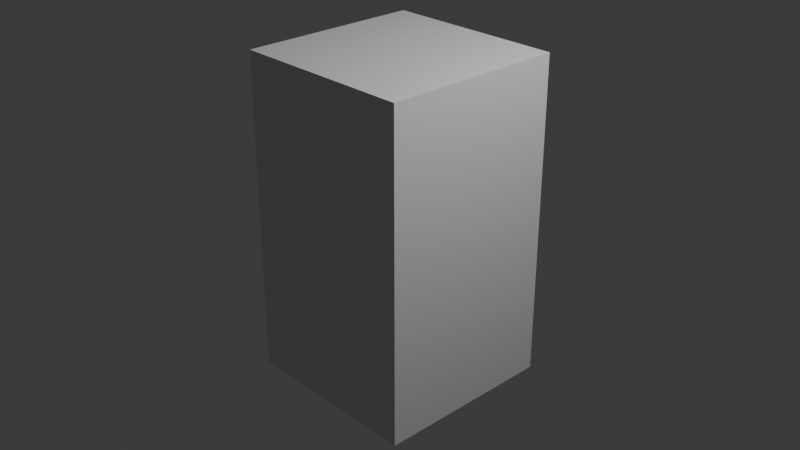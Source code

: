 # Source: ice.blend  (saved by Blender 4.2.66; exported with 4.5.12 LTS)
import bpy
from mathutils import Matrix  # noqa: F401  (used for matrix-valued properties, if any)

bpy.ops.wm.read_factory_settings(use_empty=True)
scene = bpy.context.scene
scene.name = 'Scene'

# ---- collections
col_collection = bpy.data.collections.new('Collection'); scene.collection.children.link(col_collection)

# ---- materials (node trees are filled in below, after node groups)
mat_material = bpy.data.materials.new('Material')
mat_material.alpha_threshold = 0.0
mat_material.use_transparent_shadow = False
mat_material.roughness = 0.5
mat_material.line_color = (0.0, 0.0, 0.0, 1.0)

# ---- material node trees
mat_material.use_nodes = True; mat_material.node_tree.nodes.clear()
_N = mat_material.node_tree.nodes; _L = mat_material.node_tree.links
n0 = _N.new('ShaderNodeOutputMaterial'); n0.name = 'Material Output'; n0.location = (300, 300)
n1 = _N.new('ShaderNodeBsdfPrincipled'); n1.name = 'Principled BSDF'; n1.location = (10, 300)
n1.inputs[3].default_value = 1.45
_L.new(n1.outputs[0], n0.inputs[0])
n0.is_active_output = True

# ---- world
world_world = bpy.data.worlds.new('World'); scene.world = world_world
world_world.use_nodes = True; world_world.node_tree.nodes.clear()
_N = world_world.node_tree.nodes; _L = world_world.node_tree.links
n0 = _N.new('ShaderNodeOutputWorld'); n0.name = 'World Output'; n0.location = (300, 300)
n1 = _N.new('ShaderNodeBackground'); n1.name = 'Background'; n1.location = (10, 300)
n1.inputs[0].default_value = (0.05088, 0.05088, 0.05088, 1.0)
_L.new(n1.outputs[0], n0.inputs[0])
n0.is_active_output = True
world_world.color = (0.05088, 0.05088, 0.05088)
world_world.sun_shadow_jitter_overblur = 0.0

# ---- cameras
cam_camera = bpy.data.cameras.new('Camera')
cam_camera.clip_end = 100.0
cam_camera.ortho_scale = 7.314

# ---- lights
light_light = bpy.data.lights.new('Light', 'POINT')
light_light.energy = 1000.0
light_light.shadow_soft_size = 0.1

# ---- meshes
me_cube = bpy.data.meshes.new('Cube')
me_cube.from_pydata([(0.2965, -0.3092, 1.76), (0.2965, 0.3107, 1.76), (1.0, -1.001, -1.76), (1.0, 0.9992, -1.761), (-0.2965, -0.3092, 1.76), (-0.2965, 0.3107, 1.76), (-1.0, -1.001, -1.76), (-1.0, 0.9992, -1.761), (1.0, 1.001, 1.76), (-1.0, 1.001, 1.76), (1.0, -0.9992, 1.761), (-1.0, -0.9992, 1.761), (0.7245, 0.7252, 1.76), (-0.7245, 0.7252, 1.76), (0.7245, -0.7237, 1.761), (-0.7245, -0.7237, 1.761), (1.0, 0.0007576, 1.76), (-1.0, -0.0007576, -1.76), (1.0, -0.0007577, -1.76), (-1.0, 0.0007576, 1.76), (0.7245, 0.0007576, 1.76), (-0.7245, 0.0007576, 1.76), (0.4032, 0.0007576, 1.76), (-0.4032, 0.0007576, 1.76), (0.0, 1.001, 1.76), (0.0, -1.001, -1.76), (0.0, 0.9992, -1.761), (0.0, -0.9992, 1.761), (0.0, 0.7252, 1.76), (0.0, -0.7237, 1.761), (0.0, 0.404, 1.76), (0.0, -0.4025, 1.76), (0.0, 0.0007576, 1.76), (0.0, -0.0007577, -1.76)], [], [(27, 11, 6, 25), (33, 25, 6, 17), (17, 6, 11, 19), (24, 8, 3, 26), (16, 10, 2, 18), (32, 31, 0, 22), (28, 12, 8, 24), (20, 14, 10, 16), (21, 13, 9, 19), (29, 15, 11, 27), (30, 1, 12, 28), (22, 0, 14, 20), (23, 5, 13, 21), (31, 4, 15, 29), (4, 23, 21, 15), (1, 22, 20, 12), (15, 21, 19, 11), (12, 20, 16, 8), (30, 32, 22, 1), (8, 16, 18, 3), (7, 17, 19, 9), (26, 33, 17, 7), (3, 18, 33, 26), (5, 23, 32, 30), (0, 31, 29, 14), (5, 30, 28, 13), (14, 29, 27, 10), (13, 28, 24, 9), (23, 4, 31, 32), (9, 24, 26, 7), (18, 2, 25, 33), (10, 27, 25, 2)])
_uv = me_cube.uv_layers.new(name='UVMap')
_uv.uv.foreach_set('vector', [0.75, 0.5, 0.875, 0.5, 0.875, 0.75, 0.75, 0.75, 0.5, 0.875, 0.625, 0.875, 0.625, 1.0, 0.5, 1.0, 0.5, 0.0, 0.625, 0.0, 0.625, 0.25, 0.5, 0.25, 0.25, 0.5, 0.375, 0.5, 0.375, 0.75, 0.25, 0.75, 0.5, 0.5, 0.625, 0.5, 0.625, 0.75, 0.5, 0.75, 0.5, 0.375, 0.5581, 0.375, 0.5581, 0.4331, 0.5, 0.4331, 0.4048, 0.375, 0.4048, 0.4702, 0.375, 0.5, 0.375, 0.375, 0.5, 0.4702, 0.5952, 0.4702, 0.625, 0.5, 0.5, 0.5, 0.5, 0.2798, 0.4048, 0.2798, 0.375, 0.25, 0.5, 0.25, 0.5952, 0.375, 0.5952, 0.2798, 0.625, 0.25, 0.625, 0.375, 0.4419, 0.375, 0.4419, 0.4331, 0.4048, 0.4702, 0.4048, 0.375, 0.5, 0.4331, 0.5581, 0.4331, 0.5952, 0.4702, 0.5, 0.4702, 0.5, 0.3169, 0.4419, 0.3169, 0.4048, 0.2798, 0.5, 0.2798, 0.5581, 0.375, 0.5581, 0.3169, 0.5952, 0.2798, 0.5952, 0.375, 0.5581, 0.3169, 0.5, 0.3169, 0.5, 0.2798, 0.5952, 0.2798, 0.4419, 0.4331, 0.5, 0.4331, 0.5, 0.4702, 0.4048, 0.4702, 0.5952, 0.2798, 0.5, 0.2798, 0.5, 0.25, 0.625, 0.25, 0.4048, 0.4702, 0.5, 0.4702, 0.5, 0.5, 0.375, 0.5, 0.4419, 0.375, 0.5, 0.375, 0.5, 0.4331, 0.4419, 0.4331, 0.375, 0.5, 0.5, 0.5, 0.5, 0.75, 0.375, 0.75, 0.375, 0.0, 0.5, 0.0, 0.5, 0.25, 0.375, 0.25, 0.375, 0.875, 0.5, 0.875, 0.5, 1.0, 0.375, 1.0, 0.375, 0.75, 0.5, 0.75, 0.5, 0.875, 0.375, 0.875, 0.4419, 0.3169, 0.5, 0.3169, 0.5, 0.375, 0.4419, 0.375, 0.5581, 0.4331, 0.5581, 0.375, 0.5952, 0.375, 0.5952, 0.4702, 0.4419, 0.3169, 0.4419, 0.375, 0.4048, 0.375, 0.4048, 0.2798, 0.5952, 0.4702, 0.5952, 0.375, 0.625, 0.375, 0.625, 0.5, 0.4048, 0.2798, 0.4048, 0.375, 0.375, 0.375, 0.375, 0.25, 0.5, 0.3169, 0.5581, 0.3169, 0.5581, 0.375, 0.5, 0.375, 0.125, 0.5, 0.25, 0.5, 0.25, 0.75, 0.125, 0.75, 0.5, 0.75, 0.625, 0.75, 0.625, 0.875, 0.5, 0.875, 0.625, 0.5, 0.75, 0.5, 0.75, 0.75, 0.625, 0.75])
me_cube.materials.append(mat_material)
me_cube.use_mirror_vertex_groups = False
me_cube.update()

# ---- objects
ob_cube = bpy.data.objects.new('Cube', me_cube)
ob_light = bpy.data.objects.new('Light', light_light)
ob_camera = bpy.data.objects.new('Camera', cam_camera)

# ---- transforms, parenting, visibility, modifiers, constraints
ob_cube.location = (0.0, 0.0, 0.0)
ob_cube.lock_rotations_4d = False
ob_cube.empty_display_type = 'ARROWS'
ob_cube.lineart.crease_threshold = 0.0
ob_light.location = (4.076, 1.005, 5.904)
ob_light.rotation_euler = (0.6503, 0.05522, 1.866)
ob_light.lock_rotations_4d = False
ob_light.empty_display_type = 'ARROWS'
ob_light.color = (0.0, 0.0, 0.0, 0.0)
ob_light.lineart.crease_threshold = 0.0
ob_camera.location = (7.359, -6.926, 4.958)
ob_camera.rotation_euler = (1.109, 0.0, 0.8149)
ob_camera.lock_rotations_4d = False
ob_camera.empty_display_type = 'ARROWS'
ob_camera.color = (0.0, 0.0, 0.0, 0.0)
ob_camera.display_type = 'WIRE'
ob_camera.lineart.crease_threshold = 0.0

# ---- collection membership
col_collection.objects.link(ob_cube)
col_collection.objects.link(ob_light)
col_collection.objects.link(ob_camera)

# ---- scene / render settings (as saved in the file)
scene.camera = ob_camera
scene.frame_start = 1; scene.frame_end = 250; scene.frame_set(1)
scene.render.engine = 'BLENDER_EEVEE_NEXT'
bpy.context.view_layer.update()
